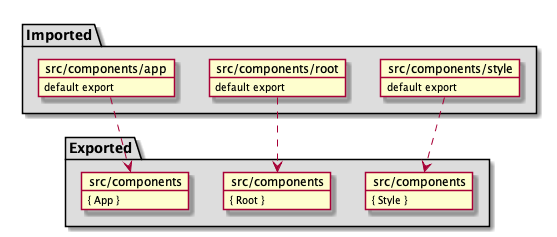

The diagram above was rendered by PlantUML. Its source (embedded in the PNG):
@startuml
  package "Imported" #ddd {
    
              object "src/components/style" as 91x107.imported
              91x107.imported : default export
            

              object "src/components/root" as 49x64.imported
              49x64.imported : default export
            

              object "src/components/app" as 9x23.imported
              9x23.imported : default export
            
  }

  package "Exported" #ddd {
    
              object "src/components" as 91x107.exported
              91x107.exported : { Style }
              91x107.imported ..> 91x107.exported
            

              object "src/components" as 49x64.exported
              49x64.exported : { Root }
              49x64.imported ..> 49x64.exported
            

              object "src/components" as 9x23.exported
              9x23.exported : { App }
              9x23.imported ..> 9x23.exported
            
  }

@enduml